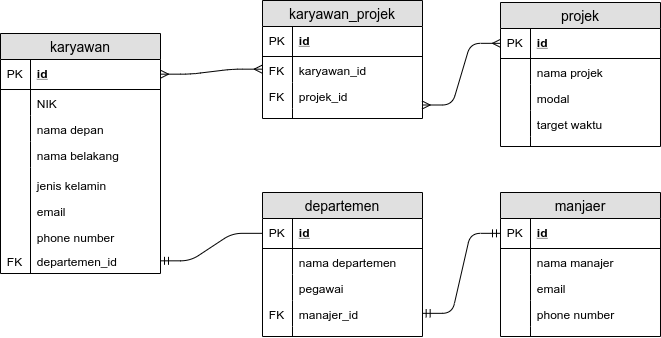

The diagram above was exported from draw.io. Its source (the exported page's mxGraphModel, read from the mxfile embedded in the PNG):
<mxGraphModel dx="1040" dy="633" grid="1" gridSize="10" guides="1" tooltips="1" connect="1" arrows="1" fold="1" page="1" pageScale="1" pageWidth="850" pageHeight="1100" math="0" shadow="0">
  <root>
    <mxCell id="0" />
    <mxCell id="1" parent="0" />
    <mxCell id="PDpFyTaLLJsbM1c8n1ha-1" value="karyawan" style="swimlane;fontStyle=0;childLayout=stackLayout;horizontal=1;startSize=26;fillColor=#e0e0e0;horizontalStack=0;resizeParent=1;resizeParentMax=0;resizeLast=0;collapsible=1;marginBottom=0;swimlaneFillColor=#ffffff;align=center;fontSize=14;" vertex="1" parent="1">
      <mxGeometry x="90" y="128" width="160" height="240" as="geometry">
        <mxRectangle x="20" y="20" width="90" height="26" as="alternateBounds" />
      </mxGeometry>
    </mxCell>
    <mxCell id="PDpFyTaLLJsbM1c8n1ha-2" value="id" style="shape=partialRectangle;top=0;left=0;right=0;bottom=1;align=left;verticalAlign=middle;fillColor=none;spacingLeft=34;spacingRight=4;overflow=hidden;rotatable=0;points=[[0,0.5],[1,0.5]];portConstraint=eastwest;dropTarget=0;fontStyle=5;fontSize=12;" vertex="1" parent="PDpFyTaLLJsbM1c8n1ha-1">
      <mxGeometry y="26" width="160" height="30" as="geometry" />
    </mxCell>
    <mxCell id="PDpFyTaLLJsbM1c8n1ha-3" value="PK" style="shape=partialRectangle;top=0;left=0;bottom=0;fillColor=none;align=left;verticalAlign=middle;spacingLeft=4;spacingRight=4;overflow=hidden;rotatable=0;points=[];portConstraint=eastwest;part=1;fontSize=12;" vertex="1" connectable="0" parent="PDpFyTaLLJsbM1c8n1ha-2">
      <mxGeometry width="30" height="30" as="geometry" />
    </mxCell>
    <mxCell id="PDpFyTaLLJsbM1c8n1ha-4" value="NIK" style="shape=partialRectangle;top=0;left=0;right=0;bottom=0;align=left;verticalAlign=top;fillColor=none;spacingLeft=34;spacingRight=4;overflow=hidden;rotatable=0;points=[[0,0.5],[1,0.5]];portConstraint=eastwest;dropTarget=0;fontSize=12;" vertex="1" parent="PDpFyTaLLJsbM1c8n1ha-1">
      <mxGeometry y="56" width="160" height="26" as="geometry" />
    </mxCell>
    <mxCell id="PDpFyTaLLJsbM1c8n1ha-5" value="" style="shape=partialRectangle;top=0;left=0;bottom=0;fillColor=none;align=left;verticalAlign=top;spacingLeft=4;spacingRight=4;overflow=hidden;rotatable=0;points=[];portConstraint=eastwest;part=1;fontSize=12;" vertex="1" connectable="0" parent="PDpFyTaLLJsbM1c8n1ha-4">
      <mxGeometry width="30" height="26" as="geometry" />
    </mxCell>
    <mxCell id="PDpFyTaLLJsbM1c8n1ha-6" value="nama depan" style="shape=partialRectangle;top=0;left=0;right=0;bottom=0;align=left;verticalAlign=top;fillColor=none;spacingLeft=34;spacingRight=4;overflow=hidden;rotatable=0;points=[[0,0.5],[1,0.5]];portConstraint=eastwest;dropTarget=0;fontSize=12;" vertex="1" parent="PDpFyTaLLJsbM1c8n1ha-1">
      <mxGeometry y="82" width="160" height="26" as="geometry" />
    </mxCell>
    <mxCell id="PDpFyTaLLJsbM1c8n1ha-7" value="" style="shape=partialRectangle;top=0;left=0;bottom=0;fillColor=none;align=left;verticalAlign=top;spacingLeft=4;spacingRight=4;overflow=hidden;rotatable=0;points=[];portConstraint=eastwest;part=1;fontSize=12;" vertex="1" connectable="0" parent="PDpFyTaLLJsbM1c8n1ha-6">
      <mxGeometry width="30" height="26" as="geometry" />
    </mxCell>
    <mxCell id="PDpFyTaLLJsbM1c8n1ha-8" value="nama belakang" style="shape=partialRectangle;top=0;left=0;right=0;bottom=0;align=left;verticalAlign=top;fillColor=none;spacingLeft=34;spacingRight=4;overflow=hidden;rotatable=0;points=[[0,0.5],[1,0.5]];portConstraint=eastwest;dropTarget=0;fontSize=12;" vertex="1" parent="PDpFyTaLLJsbM1c8n1ha-1">
      <mxGeometry y="108" width="160" height="26" as="geometry" />
    </mxCell>
    <mxCell id="PDpFyTaLLJsbM1c8n1ha-9" value="" style="shape=partialRectangle;top=0;left=0;bottom=0;fillColor=none;align=left;verticalAlign=top;spacingLeft=4;spacingRight=4;overflow=hidden;rotatable=0;points=[];portConstraint=eastwest;part=1;fontSize=12;" vertex="1" connectable="0" parent="PDpFyTaLLJsbM1c8n1ha-8">
      <mxGeometry width="30" height="26" as="geometry" />
    </mxCell>
    <mxCell id="PDpFyTaLLJsbM1c8n1ha-10" value="" style="shape=partialRectangle;top=0;left=0;right=0;bottom=0;align=left;verticalAlign=top;fillColor=none;spacingLeft=34;spacingRight=4;overflow=hidden;rotatable=0;points=[[0,0.5],[1,0.5]];portConstraint=eastwest;dropTarget=0;fontSize=12;" vertex="1" parent="PDpFyTaLLJsbM1c8n1ha-1">
      <mxGeometry y="134" width="160" height="106" as="geometry" />
    </mxCell>
    <mxCell id="PDpFyTaLLJsbM1c8n1ha-11" value="" style="shape=partialRectangle;top=0;left=0;bottom=0;fillColor=none;align=left;verticalAlign=top;spacingLeft=4;spacingRight=4;overflow=hidden;rotatable=0;points=[];portConstraint=eastwest;part=1;fontSize=12;" vertex="1" connectable="0" parent="PDpFyTaLLJsbM1c8n1ha-10">
      <mxGeometry width="30" height="106" as="geometry" />
    </mxCell>
    <mxCell id="PDpFyTaLLJsbM1c8n1ha-22" value="jenis kelamin" style="shape=partialRectangle;top=0;left=0;right=0;bottom=0;align=left;verticalAlign=top;fillColor=none;spacingLeft=34;spacingRight=4;overflow=hidden;rotatable=0;points=[[0,0.5],[1,0.5]];portConstraint=eastwest;dropTarget=0;fontSize=12;" vertex="1" parent="1">
      <mxGeometry x="90" y="266" width="160" height="26" as="geometry" />
    </mxCell>
    <mxCell id="PDpFyTaLLJsbM1c8n1ha-23" value="" style="shape=partialRectangle;top=0;left=0;bottom=0;fillColor=none;align=left;verticalAlign=top;spacingLeft=4;spacingRight=4;overflow=hidden;rotatable=0;points=[];portConstraint=eastwest;part=1;fontSize=12;" vertex="1" connectable="0" parent="PDpFyTaLLJsbM1c8n1ha-22">
      <mxGeometry width="30" height="26" as="geometry" />
    </mxCell>
    <mxCell id="PDpFyTaLLJsbM1c8n1ha-24" value="email" style="shape=partialRectangle;top=0;left=0;right=0;bottom=0;align=left;verticalAlign=top;fillColor=none;spacingLeft=34;spacingRight=4;overflow=hidden;rotatable=0;points=[[0,0.5],[1,0.5]];portConstraint=eastwest;dropTarget=0;fontSize=12;" vertex="1" parent="1">
      <mxGeometry x="90" y="292" width="160" height="26" as="geometry" />
    </mxCell>
    <mxCell id="PDpFyTaLLJsbM1c8n1ha-25" value="" style="shape=partialRectangle;top=0;left=0;bottom=0;fillColor=none;align=left;verticalAlign=top;spacingLeft=4;spacingRight=4;overflow=hidden;rotatable=0;points=[];portConstraint=eastwest;part=1;fontSize=12;" vertex="1" connectable="0" parent="PDpFyTaLLJsbM1c8n1ha-24">
      <mxGeometry width="30" height="26" as="geometry" />
    </mxCell>
    <mxCell id="PDpFyTaLLJsbM1c8n1ha-26" value="phone number" style="shape=partialRectangle;top=0;left=0;right=0;bottom=0;align=left;verticalAlign=top;fillColor=none;spacingLeft=34;spacingRight=4;overflow=hidden;rotatable=0;points=[[0,0.5],[1,0.5]];portConstraint=eastwest;dropTarget=0;fontSize=12;" vertex="1" parent="1">
      <mxGeometry x="90" y="318" width="160" height="26" as="geometry" />
    </mxCell>
    <mxCell id="PDpFyTaLLJsbM1c8n1ha-27" value="" style="shape=partialRectangle;top=0;left=0;bottom=0;fillColor=none;align=left;verticalAlign=top;spacingLeft=4;spacingRight=4;overflow=hidden;rotatable=0;points=[];portConstraint=eastwest;part=1;fontSize=12;" vertex="1" connectable="0" parent="PDpFyTaLLJsbM1c8n1ha-26">
      <mxGeometry width="30" height="26" as="geometry" />
    </mxCell>
    <mxCell id="PDpFyTaLLJsbM1c8n1ha-36" value="departemen" style="swimlane;fontStyle=0;childLayout=stackLayout;horizontal=1;startSize=26;fillColor=#e0e0e0;horizontalStack=0;resizeParent=1;resizeParentMax=0;resizeLast=0;collapsible=1;marginBottom=0;swimlaneFillColor=#ffffff;align=center;fontSize=14;" vertex="1" parent="1">
      <mxGeometry x="352" y="287" width="160" height="144" as="geometry" />
    </mxCell>
    <mxCell id="PDpFyTaLLJsbM1c8n1ha-37" value="id" style="shape=partialRectangle;top=0;left=0;right=0;bottom=1;align=left;verticalAlign=middle;fillColor=none;spacingLeft=34;spacingRight=4;overflow=hidden;rotatable=0;points=[[0,0.5],[1,0.5]];portConstraint=eastwest;dropTarget=0;fontStyle=5;fontSize=12;" vertex="1" parent="PDpFyTaLLJsbM1c8n1ha-36">
      <mxGeometry y="26" width="160" height="30" as="geometry" />
    </mxCell>
    <mxCell id="PDpFyTaLLJsbM1c8n1ha-38" value="PK" style="shape=partialRectangle;top=0;left=0;bottom=0;fillColor=none;align=left;verticalAlign=middle;spacingLeft=4;spacingRight=4;overflow=hidden;rotatable=0;points=[];portConstraint=eastwest;part=1;fontSize=12;" vertex="1" connectable="0" parent="PDpFyTaLLJsbM1c8n1ha-37">
      <mxGeometry width="30" height="30" as="geometry" />
    </mxCell>
    <mxCell id="PDpFyTaLLJsbM1c8n1ha-39" value="nama departemen" style="shape=partialRectangle;top=0;left=0;right=0;bottom=0;align=left;verticalAlign=top;fillColor=none;spacingLeft=34;spacingRight=4;overflow=hidden;rotatable=0;points=[[0,0.5],[1,0.5]];portConstraint=eastwest;dropTarget=0;fontSize=12;" vertex="1" parent="PDpFyTaLLJsbM1c8n1ha-36">
      <mxGeometry y="56" width="160" height="26" as="geometry" />
    </mxCell>
    <mxCell id="PDpFyTaLLJsbM1c8n1ha-40" value="" style="shape=partialRectangle;top=0;left=0;bottom=0;fillColor=none;align=left;verticalAlign=top;spacingLeft=4;spacingRight=4;overflow=hidden;rotatable=0;points=[];portConstraint=eastwest;part=1;fontSize=12;" vertex="1" connectable="0" parent="PDpFyTaLLJsbM1c8n1ha-39">
      <mxGeometry width="30" height="26" as="geometry" />
    </mxCell>
    <mxCell id="PDpFyTaLLJsbM1c8n1ha-41" value="pegawai" style="shape=partialRectangle;top=0;left=0;right=0;bottom=0;align=left;verticalAlign=top;fillColor=none;spacingLeft=34;spacingRight=4;overflow=hidden;rotatable=0;points=[[0,0.5],[1,0.5]];portConstraint=eastwest;dropTarget=0;fontSize=12;" vertex="1" parent="PDpFyTaLLJsbM1c8n1ha-36">
      <mxGeometry y="82" width="160" height="26" as="geometry" />
    </mxCell>
    <mxCell id="PDpFyTaLLJsbM1c8n1ha-42" value="" style="shape=partialRectangle;top=0;left=0;bottom=0;fillColor=none;align=left;verticalAlign=top;spacingLeft=4;spacingRight=4;overflow=hidden;rotatable=0;points=[];portConstraint=eastwest;part=1;fontSize=12;" vertex="1" connectable="0" parent="PDpFyTaLLJsbM1c8n1ha-41">
      <mxGeometry width="30" height="26" as="geometry" />
    </mxCell>
    <mxCell id="PDpFyTaLLJsbM1c8n1ha-43" value="manajer_id" style="shape=partialRectangle;top=0;left=0;right=0;bottom=0;align=left;verticalAlign=top;fillColor=none;spacingLeft=34;spacingRight=4;overflow=hidden;rotatable=0;points=[[0,0.5],[1,0.5]];portConstraint=eastwest;dropTarget=0;fontSize=12;" vertex="1" parent="PDpFyTaLLJsbM1c8n1ha-36">
      <mxGeometry y="108" width="160" height="26" as="geometry" />
    </mxCell>
    <mxCell id="PDpFyTaLLJsbM1c8n1ha-44" value="FK" style="shape=partialRectangle;top=0;left=0;bottom=0;fillColor=none;align=left;verticalAlign=top;spacingLeft=4;spacingRight=4;overflow=hidden;rotatable=0;points=[];portConstraint=eastwest;part=1;fontSize=12;" vertex="1" connectable="0" parent="PDpFyTaLLJsbM1c8n1ha-43">
      <mxGeometry width="30" height="26" as="geometry" />
    </mxCell>
    <mxCell id="PDpFyTaLLJsbM1c8n1ha-45" value="" style="shape=partialRectangle;top=0;left=0;right=0;bottom=0;align=left;verticalAlign=top;fillColor=none;spacingLeft=34;spacingRight=4;overflow=hidden;rotatable=0;points=[[0,0.5],[1,0.5]];portConstraint=eastwest;dropTarget=0;fontSize=12;" vertex="1" parent="PDpFyTaLLJsbM1c8n1ha-36">
      <mxGeometry y="134" width="160" height="10" as="geometry" />
    </mxCell>
    <mxCell id="PDpFyTaLLJsbM1c8n1ha-46" value="" style="shape=partialRectangle;top=0;left=0;bottom=0;fillColor=none;align=left;verticalAlign=top;spacingLeft=4;spacingRight=4;overflow=hidden;rotatable=0;points=[];portConstraint=eastwest;part=1;fontSize=12;" vertex="1" connectable="0" parent="PDpFyTaLLJsbM1c8n1ha-45">
      <mxGeometry width="30" height="10" as="geometry" />
    </mxCell>
    <mxCell id="PDpFyTaLLJsbM1c8n1ha-47" value="departemen_id" style="shape=partialRectangle;top=0;left=0;right=0;bottom=0;align=left;verticalAlign=top;fillColor=none;spacingLeft=34;spacingRight=4;overflow=hidden;rotatable=0;points=[[0,0.5],[1,0.5]];portConstraint=eastwest;dropTarget=0;fontSize=12;" vertex="1" parent="1">
      <mxGeometry x="90" y="342" width="160" height="26" as="geometry" />
    </mxCell>
    <mxCell id="PDpFyTaLLJsbM1c8n1ha-48" value="FK" style="shape=partialRectangle;top=0;left=0;bottom=0;fillColor=none;align=left;verticalAlign=top;spacingLeft=4;spacingRight=4;overflow=hidden;rotatable=0;points=[];portConstraint=eastwest;part=1;fontSize=12;" vertex="1" connectable="0" parent="PDpFyTaLLJsbM1c8n1ha-47">
      <mxGeometry width="30" height="26" as="geometry" />
    </mxCell>
    <mxCell id="PDpFyTaLLJsbM1c8n1ha-50" value="manjaer" style="swimlane;fontStyle=0;childLayout=stackLayout;horizontal=1;startSize=26;fillColor=#e0e0e0;horizontalStack=0;resizeParent=1;resizeParentMax=0;resizeLast=0;collapsible=1;marginBottom=0;swimlaneFillColor=#ffffff;align=center;fontSize=14;" vertex="1" parent="1">
      <mxGeometry x="590" y="287" width="160" height="144" as="geometry" />
    </mxCell>
    <mxCell id="PDpFyTaLLJsbM1c8n1ha-51" value="id" style="shape=partialRectangle;top=0;left=0;right=0;bottom=1;align=left;verticalAlign=middle;fillColor=none;spacingLeft=34;spacingRight=4;overflow=hidden;rotatable=0;points=[[0,0.5],[1,0.5]];portConstraint=eastwest;dropTarget=0;fontStyle=5;fontSize=12;" vertex="1" parent="PDpFyTaLLJsbM1c8n1ha-50">
      <mxGeometry y="26" width="160" height="30" as="geometry" />
    </mxCell>
    <mxCell id="PDpFyTaLLJsbM1c8n1ha-52" value="PK" style="shape=partialRectangle;top=0;left=0;bottom=0;fillColor=none;align=left;verticalAlign=middle;spacingLeft=4;spacingRight=4;overflow=hidden;rotatable=0;points=[];portConstraint=eastwest;part=1;fontSize=12;" vertex="1" connectable="0" parent="PDpFyTaLLJsbM1c8n1ha-51">
      <mxGeometry width="30" height="30" as="geometry" />
    </mxCell>
    <mxCell id="PDpFyTaLLJsbM1c8n1ha-53" value="nama manajer" style="shape=partialRectangle;top=0;left=0;right=0;bottom=0;align=left;verticalAlign=top;fillColor=none;spacingLeft=34;spacingRight=4;overflow=hidden;rotatable=0;points=[[0,0.5],[1,0.5]];portConstraint=eastwest;dropTarget=0;fontSize=12;" vertex="1" parent="PDpFyTaLLJsbM1c8n1ha-50">
      <mxGeometry y="56" width="160" height="26" as="geometry" />
    </mxCell>
    <mxCell id="PDpFyTaLLJsbM1c8n1ha-54" value="" style="shape=partialRectangle;top=0;left=0;bottom=0;fillColor=none;align=left;verticalAlign=top;spacingLeft=4;spacingRight=4;overflow=hidden;rotatable=0;points=[];portConstraint=eastwest;part=1;fontSize=12;" vertex="1" connectable="0" parent="PDpFyTaLLJsbM1c8n1ha-53">
      <mxGeometry width="30" height="26" as="geometry" />
    </mxCell>
    <mxCell id="PDpFyTaLLJsbM1c8n1ha-55" value="email" style="shape=partialRectangle;top=0;left=0;right=0;bottom=0;align=left;verticalAlign=top;fillColor=none;spacingLeft=34;spacingRight=4;overflow=hidden;rotatable=0;points=[[0,0.5],[1,0.5]];portConstraint=eastwest;dropTarget=0;fontSize=12;" vertex="1" parent="PDpFyTaLLJsbM1c8n1ha-50">
      <mxGeometry y="82" width="160" height="26" as="geometry" />
    </mxCell>
    <mxCell id="PDpFyTaLLJsbM1c8n1ha-56" value="" style="shape=partialRectangle;top=0;left=0;bottom=0;fillColor=none;align=left;verticalAlign=top;spacingLeft=4;spacingRight=4;overflow=hidden;rotatable=0;points=[];portConstraint=eastwest;part=1;fontSize=12;" vertex="1" connectable="0" parent="PDpFyTaLLJsbM1c8n1ha-55">
      <mxGeometry width="30" height="26" as="geometry" />
    </mxCell>
    <mxCell id="PDpFyTaLLJsbM1c8n1ha-57" value="phone number" style="shape=partialRectangle;top=0;left=0;right=0;bottom=0;align=left;verticalAlign=top;fillColor=none;spacingLeft=34;spacingRight=4;overflow=hidden;rotatable=0;points=[[0,0.5],[1,0.5]];portConstraint=eastwest;dropTarget=0;fontSize=12;" vertex="1" parent="PDpFyTaLLJsbM1c8n1ha-50">
      <mxGeometry y="108" width="160" height="26" as="geometry" />
    </mxCell>
    <mxCell id="PDpFyTaLLJsbM1c8n1ha-58" value="" style="shape=partialRectangle;top=0;left=0;bottom=0;fillColor=none;align=left;verticalAlign=top;spacingLeft=4;spacingRight=4;overflow=hidden;rotatable=0;points=[];portConstraint=eastwest;part=1;fontSize=12;" vertex="1" connectable="0" parent="PDpFyTaLLJsbM1c8n1ha-57">
      <mxGeometry width="30" height="26" as="geometry" />
    </mxCell>
    <mxCell id="PDpFyTaLLJsbM1c8n1ha-59" value="" style="shape=partialRectangle;top=0;left=0;right=0;bottom=0;align=left;verticalAlign=top;fillColor=none;spacingLeft=34;spacingRight=4;overflow=hidden;rotatable=0;points=[[0,0.5],[1,0.5]];portConstraint=eastwest;dropTarget=0;fontSize=12;" vertex="1" parent="PDpFyTaLLJsbM1c8n1ha-50">
      <mxGeometry y="134" width="160" height="10" as="geometry" />
    </mxCell>
    <mxCell id="PDpFyTaLLJsbM1c8n1ha-60" value="" style="shape=partialRectangle;top=0;left=0;bottom=0;fillColor=none;align=left;verticalAlign=top;spacingLeft=4;spacingRight=4;overflow=hidden;rotatable=0;points=[];portConstraint=eastwest;part=1;fontSize=12;" vertex="1" connectable="0" parent="PDpFyTaLLJsbM1c8n1ha-59">
      <mxGeometry width="30" height="10" as="geometry" />
    </mxCell>
    <mxCell id="PDpFyTaLLJsbM1c8n1ha-61" value="projek" style="swimlane;fontStyle=0;childLayout=stackLayout;horizontal=1;startSize=26;fillColor=#e0e0e0;horizontalStack=0;resizeParent=1;resizeParentMax=0;resizeLast=0;collapsible=1;marginBottom=0;swimlaneFillColor=#ffffff;align=center;fontSize=14;" vertex="1" parent="1">
      <mxGeometry x="590" y="97" width="160" height="144" as="geometry" />
    </mxCell>
    <mxCell id="PDpFyTaLLJsbM1c8n1ha-62" value="id" style="shape=partialRectangle;top=0;left=0;right=0;bottom=1;align=left;verticalAlign=middle;fillColor=none;spacingLeft=34;spacingRight=4;overflow=hidden;rotatable=0;points=[[0,0.5],[1,0.5]];portConstraint=eastwest;dropTarget=0;fontStyle=5;fontSize=12;" vertex="1" parent="PDpFyTaLLJsbM1c8n1ha-61">
      <mxGeometry y="26" width="160" height="30" as="geometry" />
    </mxCell>
    <mxCell id="PDpFyTaLLJsbM1c8n1ha-63" value="PK" style="shape=partialRectangle;top=0;left=0;bottom=0;fillColor=none;align=left;verticalAlign=middle;spacingLeft=4;spacingRight=4;overflow=hidden;rotatable=0;points=[];portConstraint=eastwest;part=1;fontSize=12;" vertex="1" connectable="0" parent="PDpFyTaLLJsbM1c8n1ha-62">
      <mxGeometry width="30" height="30" as="geometry" />
    </mxCell>
    <mxCell id="PDpFyTaLLJsbM1c8n1ha-64" value="nama projek" style="shape=partialRectangle;top=0;left=0;right=0;bottom=0;align=left;verticalAlign=top;fillColor=none;spacingLeft=34;spacingRight=4;overflow=hidden;rotatable=0;points=[[0,0.5],[1,0.5]];portConstraint=eastwest;dropTarget=0;fontSize=12;" vertex="1" parent="PDpFyTaLLJsbM1c8n1ha-61">
      <mxGeometry y="56" width="160" height="26" as="geometry" />
    </mxCell>
    <mxCell id="PDpFyTaLLJsbM1c8n1ha-65" value="" style="shape=partialRectangle;top=0;left=0;bottom=0;fillColor=none;align=left;verticalAlign=top;spacingLeft=4;spacingRight=4;overflow=hidden;rotatable=0;points=[];portConstraint=eastwest;part=1;fontSize=12;" vertex="1" connectable="0" parent="PDpFyTaLLJsbM1c8n1ha-64">
      <mxGeometry width="30" height="26" as="geometry" />
    </mxCell>
    <mxCell id="PDpFyTaLLJsbM1c8n1ha-66" value="modal" style="shape=partialRectangle;top=0;left=0;right=0;bottom=0;align=left;verticalAlign=top;fillColor=none;spacingLeft=34;spacingRight=4;overflow=hidden;rotatable=0;points=[[0,0.5],[1,0.5]];portConstraint=eastwest;dropTarget=0;fontSize=12;" vertex="1" parent="PDpFyTaLLJsbM1c8n1ha-61">
      <mxGeometry y="82" width="160" height="26" as="geometry" />
    </mxCell>
    <mxCell id="PDpFyTaLLJsbM1c8n1ha-67" value="" style="shape=partialRectangle;top=0;left=0;bottom=0;fillColor=none;align=left;verticalAlign=top;spacingLeft=4;spacingRight=4;overflow=hidden;rotatable=0;points=[];portConstraint=eastwest;part=1;fontSize=12;" vertex="1" connectable="0" parent="PDpFyTaLLJsbM1c8n1ha-66">
      <mxGeometry width="30" height="26" as="geometry" />
    </mxCell>
    <mxCell id="PDpFyTaLLJsbM1c8n1ha-68" value="target waktu" style="shape=partialRectangle;top=0;left=0;right=0;bottom=0;align=left;verticalAlign=top;fillColor=none;spacingLeft=34;spacingRight=4;overflow=hidden;rotatable=0;points=[[0,0.5],[1,0.5]];portConstraint=eastwest;dropTarget=0;fontSize=12;" vertex="1" parent="PDpFyTaLLJsbM1c8n1ha-61">
      <mxGeometry y="108" width="160" height="26" as="geometry" />
    </mxCell>
    <mxCell id="PDpFyTaLLJsbM1c8n1ha-69" value="" style="shape=partialRectangle;top=0;left=0;bottom=0;fillColor=none;align=left;verticalAlign=top;spacingLeft=4;spacingRight=4;overflow=hidden;rotatable=0;points=[];portConstraint=eastwest;part=1;fontSize=12;" vertex="1" connectable="0" parent="PDpFyTaLLJsbM1c8n1ha-68">
      <mxGeometry width="30" height="26" as="geometry" />
    </mxCell>
    <mxCell id="PDpFyTaLLJsbM1c8n1ha-70" value="" style="shape=partialRectangle;top=0;left=0;right=0;bottom=0;align=left;verticalAlign=top;fillColor=none;spacingLeft=34;spacingRight=4;overflow=hidden;rotatable=0;points=[[0,0.5],[1,0.5]];portConstraint=eastwest;dropTarget=0;fontSize=12;" vertex="1" parent="PDpFyTaLLJsbM1c8n1ha-61">
      <mxGeometry y="134" width="160" height="10" as="geometry" />
    </mxCell>
    <mxCell id="PDpFyTaLLJsbM1c8n1ha-71" value="" style="shape=partialRectangle;top=0;left=0;bottom=0;fillColor=none;align=left;verticalAlign=top;spacingLeft=4;spacingRight=4;overflow=hidden;rotatable=0;points=[];portConstraint=eastwest;part=1;fontSize=12;" vertex="1" connectable="0" parent="PDpFyTaLLJsbM1c8n1ha-70">
      <mxGeometry width="30" height="10" as="geometry" />
    </mxCell>
    <mxCell id="PDpFyTaLLJsbM1c8n1ha-72" value="karyawan_projek" style="swimlane;fontStyle=0;childLayout=stackLayout;horizontal=1;startSize=26;fillColor=#e0e0e0;horizontalStack=0;resizeParent=1;resizeParentMax=0;resizeLast=0;collapsible=1;marginBottom=0;swimlaneFillColor=#ffffff;align=center;fontSize=14;" vertex="1" parent="1">
      <mxGeometry x="352" y="95" width="160" height="118" as="geometry" />
    </mxCell>
    <mxCell id="PDpFyTaLLJsbM1c8n1ha-73" value="id" style="shape=partialRectangle;top=0;left=0;right=0;bottom=1;align=left;verticalAlign=middle;fillColor=none;spacingLeft=34;spacingRight=4;overflow=hidden;rotatable=0;points=[[0,0.5],[1,0.5]];portConstraint=eastwest;dropTarget=0;fontStyle=5;fontSize=12;" vertex="1" parent="PDpFyTaLLJsbM1c8n1ha-72">
      <mxGeometry y="26" width="160" height="30" as="geometry" />
    </mxCell>
    <mxCell id="PDpFyTaLLJsbM1c8n1ha-74" value="PK" style="shape=partialRectangle;top=0;left=0;bottom=0;fillColor=none;align=left;verticalAlign=middle;spacingLeft=4;spacingRight=4;overflow=hidden;rotatable=0;points=[];portConstraint=eastwest;part=1;fontSize=12;" vertex="1" connectable="0" parent="PDpFyTaLLJsbM1c8n1ha-73">
      <mxGeometry width="30" height="30" as="geometry" />
    </mxCell>
    <mxCell id="PDpFyTaLLJsbM1c8n1ha-75" value="karyawan_id" style="shape=partialRectangle;top=0;left=0;right=0;bottom=0;align=left;verticalAlign=top;fillColor=none;spacingLeft=34;spacingRight=4;overflow=hidden;rotatable=0;points=[[0,0.5],[1,0.5]];portConstraint=eastwest;dropTarget=0;fontSize=12;" vertex="1" parent="PDpFyTaLLJsbM1c8n1ha-72">
      <mxGeometry y="56" width="160" height="26" as="geometry" />
    </mxCell>
    <mxCell id="PDpFyTaLLJsbM1c8n1ha-76" value="FK" style="shape=partialRectangle;top=0;left=0;bottom=0;fillColor=none;align=left;verticalAlign=top;spacingLeft=4;spacingRight=4;overflow=hidden;rotatable=0;points=[];portConstraint=eastwest;part=1;fontSize=12;" vertex="1" connectable="0" parent="PDpFyTaLLJsbM1c8n1ha-75">
      <mxGeometry width="30" height="26" as="geometry" />
    </mxCell>
    <mxCell id="PDpFyTaLLJsbM1c8n1ha-77" value="projek_id" style="shape=partialRectangle;top=0;left=0;right=0;bottom=0;align=left;verticalAlign=top;fillColor=none;spacingLeft=34;spacingRight=4;overflow=hidden;rotatable=0;points=[[0,0.5],[1,0.5]];portConstraint=eastwest;dropTarget=0;fontSize=12;" vertex="1" parent="PDpFyTaLLJsbM1c8n1ha-72">
      <mxGeometry y="82" width="160" height="26" as="geometry" />
    </mxCell>
    <mxCell id="PDpFyTaLLJsbM1c8n1ha-78" value="FK" style="shape=partialRectangle;top=0;left=0;bottom=0;fillColor=none;align=left;verticalAlign=top;spacingLeft=4;spacingRight=4;overflow=hidden;rotatable=0;points=[];portConstraint=eastwest;part=1;fontSize=12;" vertex="1" connectable="0" parent="PDpFyTaLLJsbM1c8n1ha-77">
      <mxGeometry width="30" height="26" as="geometry" />
    </mxCell>
    <mxCell id="PDpFyTaLLJsbM1c8n1ha-81" value="" style="shape=partialRectangle;top=0;left=0;right=0;bottom=0;align=left;verticalAlign=top;fillColor=none;spacingLeft=34;spacingRight=4;overflow=hidden;rotatable=0;points=[[0,0.5],[1,0.5]];portConstraint=eastwest;dropTarget=0;fontSize=12;" vertex="1" parent="PDpFyTaLLJsbM1c8n1ha-72">
      <mxGeometry y="108" width="160" height="10" as="geometry" />
    </mxCell>
    <mxCell id="PDpFyTaLLJsbM1c8n1ha-82" value="" style="shape=partialRectangle;top=0;left=0;bottom=0;fillColor=none;align=left;verticalAlign=top;spacingLeft=4;spacingRight=4;overflow=hidden;rotatable=0;points=[];portConstraint=eastwest;part=1;fontSize=12;" vertex="1" connectable="0" parent="PDpFyTaLLJsbM1c8n1ha-81">
      <mxGeometry width="30" height="10" as="geometry" />
    </mxCell>
    <mxCell id="PDpFyTaLLJsbM1c8n1ha-85" value="" style="edgeStyle=entityRelationEdgeStyle;fontSize=12;html=1;endArrow=ERmandOne;startArrow=ERmandOne;entryX=0;entryY=0.5;entryDx=0;entryDy=0;exitX=1;exitY=0.5;exitDx=0;exitDy=0;exitPerimeter=0;" edge="1" parent="1" source="PDpFyTaLLJsbM1c8n1ha-43" target="PDpFyTaLLJsbM1c8n1ha-51">
      <mxGeometry width="100" height="100" relative="1" as="geometry">
        <mxPoint x="437" y="301.5" as="sourcePoint" />
        <mxPoint x="537" y="201.5" as="targetPoint" />
      </mxGeometry>
    </mxCell>
    <mxCell id="PDpFyTaLLJsbM1c8n1ha-87" value="" style="edgeStyle=entityRelationEdgeStyle;fontSize=12;html=1;endArrow=none;strokeColor=#000000;startArrow=ERmandOne;startFill=0;endFill=0;entryX=0;entryY=0.5;entryDx=0;entryDy=0;exitX=1;exitY=0.5;exitDx=0;exitDy=0;" edge="1" parent="1" source="PDpFyTaLLJsbM1c8n1ha-47" target="PDpFyTaLLJsbM1c8n1ha-37">
      <mxGeometry width="100" height="100" relative="1" as="geometry">
        <mxPoint x="270" y="284" as="sourcePoint" />
        <mxPoint x="350" y="344" as="targetPoint" />
      </mxGeometry>
    </mxCell>
    <mxCell id="PDpFyTaLLJsbM1c8n1ha-90" value="" style="edgeStyle=entityRelationEdgeStyle;fontSize=12;html=1;endArrow=ERmany;startArrow=ERmany;strokeColor=#000000;entryX=0;entryY=0.5;entryDx=0;entryDy=0;exitX=1;exitY=0.5;exitDx=0;exitDy=0;" edge="1" parent="1" source="PDpFyTaLLJsbM1c8n1ha-2" target="PDpFyTaLLJsbM1c8n1ha-75">
      <mxGeometry width="100" height="100" relative="1" as="geometry">
        <mxPoint x="90" y="670" as="sourcePoint" />
        <mxPoint x="190" y="570" as="targetPoint" />
      </mxGeometry>
    </mxCell>
    <mxCell id="PDpFyTaLLJsbM1c8n1ha-91" value="" style="edgeStyle=entityRelationEdgeStyle;fontSize=12;html=1;endArrow=ERmany;startArrow=ERmany;strokeColor=#000000;entryX=0;entryY=0.5;entryDx=0;entryDy=0;exitX=0.998;exitY=0.865;exitDx=0;exitDy=0;exitPerimeter=0;" edge="1" parent="1" source="PDpFyTaLLJsbM1c8n1ha-77" target="PDpFyTaLLJsbM1c8n1ha-62">
      <mxGeometry width="100" height="100" relative="1" as="geometry">
        <mxPoint x="480" y="231" as="sourcePoint" />
        <mxPoint x="580" y="131" as="targetPoint" />
      </mxGeometry>
    </mxCell>
  </root>
</mxGraphModel>